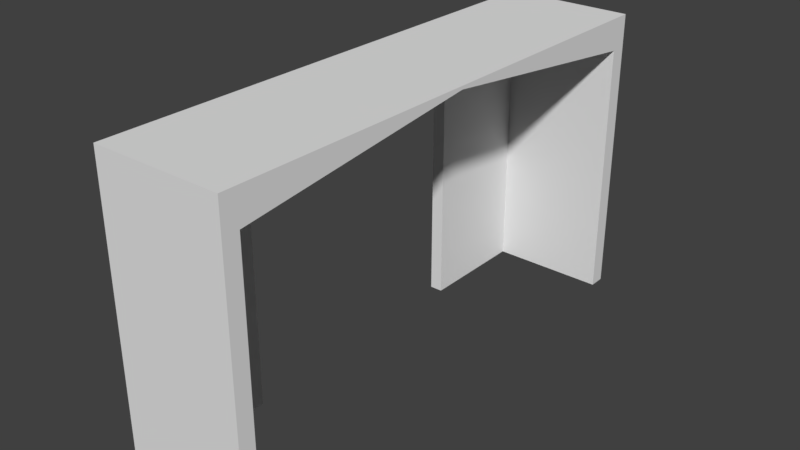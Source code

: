 # Source: HallWallTunnel_2x8x4.5.blend  (saved by Blender 2.79.0; exported with 4.5.12 LTS)
import bpy
from mathutils import Matrix  # noqa: F401  (used for matrix-valued properties, if any)

bpy.ops.wm.read_factory_settings(use_empty=True)
scene = bpy.context.scene
scene.name = 'Scene'

# ---- collections
col_collection_1 = bpy.data.collections.new('Collection 1'); scene.collection.children.link(col_collection_1)

# ---- materials (node trees are filled in below, after node groups)
mat_material = bpy.data.materials.new('Material')
mat_material.alpha_threshold = 0.0
mat_material.use_transparent_shadow = False
mat_material.roughness = 0.5
mat_material.line_color = (0.0, 0.0, 0.0, 1.0)

# ---- material node trees

# ---- world
world_world = bpy.data.worlds.new('World'); scene.world = world_world
world_world.color = (0.05088, 0.05088, 0.05088)
world_world.use_sun_shadow = False
world_world.sun_shadow_jitter_overblur = 0.0
world_world.cycles.sampling_method = 'MANUAL'

# ---- meshes
me_hallwalltunnel_2x8x4_5 = bpy.data.meshes.new('HallWallTunnel_2x8x4.5')
me_hallwalltunnel_2x8x4_5.from_pydata([(2.0, 8.0, 0.0), (2.0, -1.788e-07, 0.0), (0.0, 0.0, 0.0), (4.768e-07, 8.0, 0.0), (2.0, 8.0, 4.5), (2.0, -7.749e-07, 4.5), (-2.384e-07, 1.788e-07, 4.5), (1.788e-07, 8.0, 4.5), (2.0, 0.25, 0.0), (9.387e-08, 0.25, 0.0), (2.0, 0.25, 4.5), (-1.563e-07, 0.25, 4.5), (3.617e-07, 7.75, 0.0), (7.803e-08, 7.75, 4.5), (2.0, 7.75, 0.0), (2.0, 7.75, 4.5), (-1.048e-07, 0.25, 4.0), (2.0, 0.25, 4.0), (2.0, 7.75, 4.0), (1.364e-07, 7.75, 4.0), (2.0, 4.0, 4.5), (-2.97e-08, 4.0, 4.5), (2.0, 4.0, 4.45), (0.2, 8.0, 0.0), (0.2, -8.941e-08, 0.0), (0.2, 8.0, 4.5), (0.2, -2.98e-07, 4.5), (0.2, 0.25, 4.5), (0.2, 0.25, 0.0), (0.2, 7.75, 0.0), (0.2, 7.75, 4.5), (0.2, 7.75, 4.0), (0.2, 4.0, 4.45), (0.2, 0.25, 4.0), (0.2, 4.0, 4.5), (0.2, 6.0, 0.0), (0.2, 6.0, 3.9), (0.2, 2.0, 3.9), (0.2, 2.0, 0.0), (1.474e-07, 2.0, 0.0), (2.01e-07, 2.0, 3.9), (2.545e-07, 6.0, 3.9), (3.081e-07, 6.0, 0.0), (0.2, 4.0, 4.35), (2.278e-07, 4.0, 4.35)], [], [(28, 24, 2, 9), (27, 11, 6, 26), (0, 4, 15, 18, 14), (8, 17, 10, 5, 1), (12, 19, 13, 7, 3), (24, 26, 6, 2), (22, 20, 10, 17), (34, 21, 11, 27), (23, 29, 12, 3), (25, 7, 13, 30), (25, 23, 3, 7), (32, 31, 18, 22), (28, 33, 17, 8), (16, 11, 13, 19, 12, 42, 41, 44, 40, 39, 9), (29, 12, 19, 31), (30, 13, 21, 34), (18, 15, 20, 22), (2, 6, 11, 16, 9), (15, 30, 34, 20), (14, 18, 31, 29), (9, 28, 33, 16), (22, 17, 33, 32), (4, 0, 23, 25), (4, 25, 30, 15), (0, 14, 29, 23), (20, 34, 27, 10), (1, 5, 26, 24), (10, 27, 26, 5), (8, 1, 24, 28), (42, 12, 29, 35), (9, 39, 38, 28), (39, 40, 37, 38), (44, 41, 36, 43), (41, 42, 35, 36), (31, 32, 33, 28, 38, 37, 43, 36, 35, 29), (40, 44, 43, 37)])
me_hallwalltunnel_2x8x4_5.materials.append(mat_material)
me_hallwalltunnel_2x8x4_5.use_remesh_preserve_volume = False
me_hallwalltunnel_2x8x4_5.use_remesh_preserve_attributes = False
me_hallwalltunnel_2x8x4_5.use_mirror_vertex_groups = False
me_hallwalltunnel_2x8x4_5.update()

# ---- objects
ob_hallwalltunnel_2x8x4_5 = bpy.data.objects.new('HallWallTunnel_2x8x4.5', me_hallwalltunnel_2x8x4_5)

# ---- transforms, parenting, visibility, modifiers, constraints
ob_hallwalltunnel_2x8x4_5.location = (-1.192e-07, 1.788e-07, 0.0)
ob_hallwalltunnel_2x8x4_5.lock_rotations_4d = False
ob_hallwalltunnel_2x8x4_5.empty_display_type = 'ARROWS'
ob_hallwalltunnel_2x8x4_5.lineart.crease_threshold = 0.0

# ---- collection membership
col_collection_1.objects.link(ob_hallwalltunnel_2x8x4_5)

# ---- scene / render settings (as saved in the file)
scene.frame_start = 1; scene.frame_end = 250; scene.frame_set(79)
scene.render.engine = 'BLENDER_EEVEE_NEXT'
scene.render.resolution_percentage = 50
scene.render.dither_intensity = 0.0
scene.cycles.use_denoising = False
scene.cycles.samples = 128
scene.cycles.sampling_pattern = 'TABULATED_SOBOL'
scene.cycles.use_adaptive_sampling = False
scene.cycles.use_light_tree = False
scene.cycles.blur_glossy = 0.0
scene.cycles.sample_clamp_indirect = 0.0
scene.view_settings.view_transform = 'Standard'
bpy.context.view_layer.update()

# ---- added for rendering (the .blend has no active camera and no usable light): camera, sun
cam_auto = bpy.data.cameras.new('AutoCamera')
cam_auto.lens = 50.0
cam_auto.sensor_width = 36.0
cam_auto.clip_end = 1000.0
ob_auto_camera = bpy.data.objects.new('AutoCamera', cam_auto)
scene.collection.objects.link(ob_auto_camera)
ob_auto_camera.location = (9.6917, -6.43004, 9.20336)
ob_auto_camera.rotation_euler = (1.09748, -7.21219e-08, 0.694738)
scene.camera = ob_auto_camera
light_auto_sun = bpy.data.lights.new('AutoSun', 'SUN')
light_auto_sun.energy = 3.0
light_auto_sun.angle = 0.0523599
ob_auto_sun = bpy.data.objects.new('AutoSun', light_auto_sun)
scene.collection.objects.link(ob_auto_sun)
ob_auto_sun.rotation_euler = (0.872665, 0.174533, 0.523599)
bpy.context.view_layer.update()
